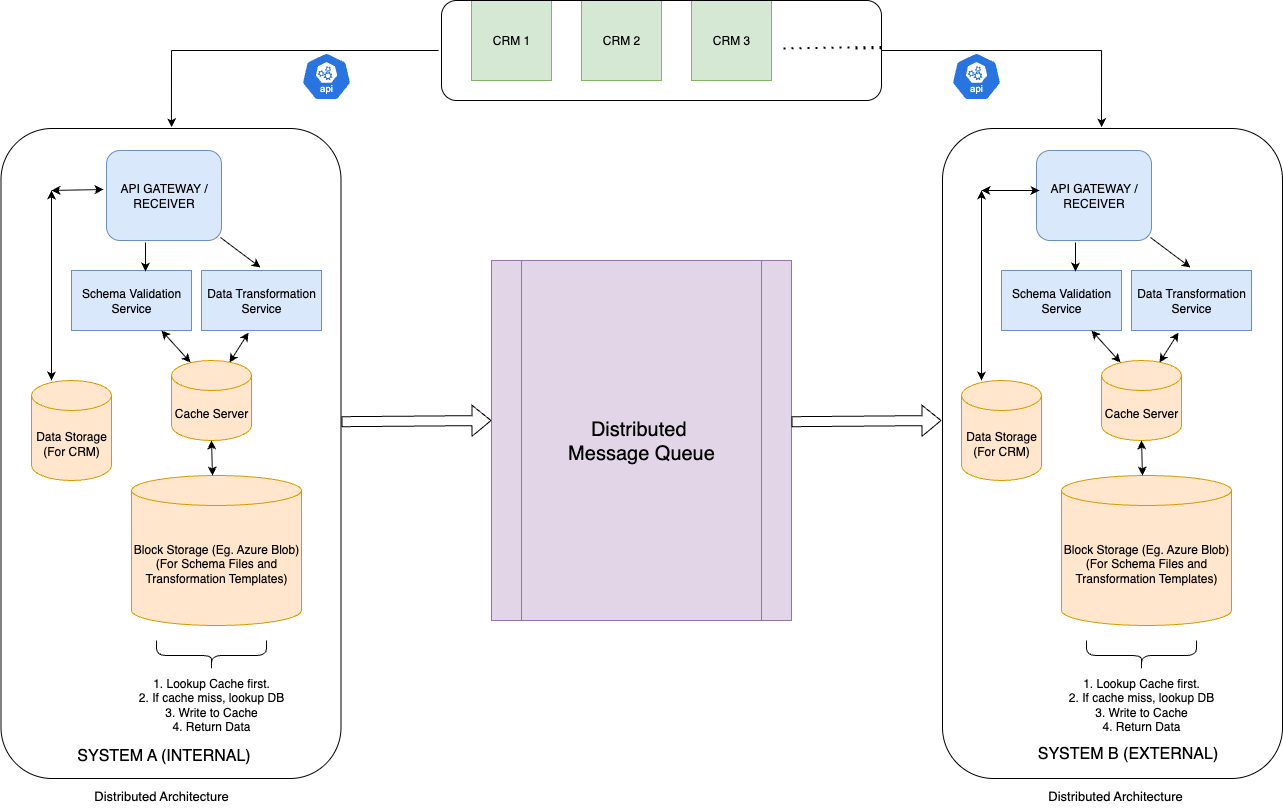

The diagram above was exported from draw.io. Its source (the exported page's mxGraphModel, read from the mxfile embedded in the PNG):
<mxGraphModel dx="1234" dy="824" grid="1" gridSize="10" guides="1" tooltips="1" connect="1" arrows="1" fold="1" page="1" pageScale="1" pageWidth="850" pageHeight="1100" math="0" shadow="0">
  <root>
    <mxCell id="0" />
    <mxCell id="1" parent="0" />
    <mxCell id="2nALJh2K0ul843wLLJTM-1" value="API GATEWAY / RECEIVER" style="rounded=1;whiteSpace=wrap;html=1;fillColor=#dae8fc;strokeColor=#6c8ebf;" vertex="1" parent="1">
      <mxGeometry x="135" y="160" width="115" height="90" as="geometry" />
    </mxCell>
    <mxCell id="2nALJh2K0ul843wLLJTM-2" value="Schema Validation Service" style="rounded=0;whiteSpace=wrap;html=1;fillColor=#dae8fc;strokeColor=#6c8ebf;" vertex="1" parent="1">
      <mxGeometry x="100" y="280" width="120" height="60" as="geometry" />
    </mxCell>
    <mxCell id="2nALJh2K0ul843wLLJTM-3" value="Data Transformation Service" style="rounded=0;whiteSpace=wrap;html=1;fillColor=#dae8fc;strokeColor=#6c8ebf;" vertex="1" parent="1">
      <mxGeometry x="230" y="280" width="120" height="60" as="geometry" />
    </mxCell>
    <mxCell id="2nALJh2K0ul843wLLJTM-4" value="Data Storage (For CRM)" style="shape=cylinder3;whiteSpace=wrap;html=1;boundedLbl=1;backgroundOutline=1;size=15;fillColor=#ffe6cc;strokeColor=#d79b00;" vertex="1" parent="1">
      <mxGeometry x="60" y="390" width="80" height="100" as="geometry" />
    </mxCell>
    <mxCell id="2nALJh2K0ul843wLLJTM-5" value="Block Storage (Eg. Azure Blob) (For Schema Files and Transformation Templates)" style="shape=cylinder3;whiteSpace=wrap;html=1;boundedLbl=1;backgroundOutline=1;size=15;fillColor=#ffe6cc;strokeColor=#d79b00;" vertex="1" parent="1">
      <mxGeometry x="160" y="485" width="170" height="150" as="geometry" />
    </mxCell>
    <mxCell id="2nALJh2K0ul843wLLJTM-6" value="Cache Server" style="shape=cylinder3;whiteSpace=wrap;html=1;boundedLbl=1;backgroundOutline=1;size=15;fillColor=#ffe6cc;strokeColor=#d79b00;" vertex="1" parent="1">
      <mxGeometry x="200" y="370" width="80" height="80" as="geometry" />
    </mxCell>
    <mxCell id="2nALJh2K0ul843wLLJTM-14" value="&lt;font style=&quot;font-size: 20px;&quot;&gt;Distributed&amp;nbsp;&lt;/font&gt;&lt;div&gt;&lt;font style=&quot;font-size: 20px;&quot;&gt;Message Queue&lt;/font&gt;&lt;/div&gt;" style="shape=process;whiteSpace=wrap;html=1;backgroundOutline=1;fillColor=#e1d5e7;strokeColor=#9673a6;" vertex="1" parent="1">
      <mxGeometry x="520" y="270" width="300" height="360" as="geometry" />
    </mxCell>
    <mxCell id="2nALJh2K0ul843wLLJTM-15" value="CRM 1" style="whiteSpace=wrap;html=1;aspect=fixed;fillColor=#d5e8d4;strokeColor=#82b366;" vertex="1" parent="1">
      <mxGeometry x="500" y="10" width="80" height="80" as="geometry" />
    </mxCell>
    <mxCell id="2nALJh2K0ul843wLLJTM-16" value="CRM 2" style="whiteSpace=wrap;html=1;aspect=fixed;fillColor=#d5e8d4;strokeColor=#82b366;" vertex="1" parent="1">
      <mxGeometry x="610" y="10" width="80" height="80" as="geometry" />
    </mxCell>
    <mxCell id="2nALJh2K0ul843wLLJTM-17" value="CRM 3" style="whiteSpace=wrap;html=1;aspect=fixed;fillColor=#d5e8d4;strokeColor=#82b366;" vertex="1" parent="1">
      <mxGeometry x="720" y="10" width="80" height="80" as="geometry" />
    </mxCell>
    <mxCell id="2nALJh2K0ul843wLLJTM-18" value="" style="endArrow=none;dashed=1;html=1;dashPattern=1 3;strokeWidth=2;rounded=0;" edge="1" parent="1" source="2nALJh2K0ul843wLLJTM-19">
      <mxGeometry width="50" height="50" relative="1" as="geometry">
        <mxPoint x="812" y="58" as="sourcePoint" />
        <mxPoint x="882" y="58" as="targetPoint" />
      </mxGeometry>
    </mxCell>
    <mxCell id="2nALJh2K0ul843wLLJTM-21" value="" style="endArrow=classic;html=1;rounded=0;exitX=0.339;exitY=1.022;exitDx=0;exitDy=0;exitPerimeter=0;entryX=0.617;entryY=0.017;entryDx=0;entryDy=0;entryPerimeter=0;" edge="1" parent="1" source="2nALJh2K0ul843wLLJTM-1" target="2nALJh2K0ul843wLLJTM-2">
      <mxGeometry width="50" height="50" relative="1" as="geometry">
        <mxPoint x="430" y="430" as="sourcePoint" />
        <mxPoint x="480" y="380" as="targetPoint" />
      </mxGeometry>
    </mxCell>
    <mxCell id="2nALJh2K0ul843wLLJTM-22" value="" style="endArrow=classic;html=1;rounded=0;exitX=1;exitY=1;exitDx=0;exitDy=0;entryX=0.5;entryY=0;entryDx=0;entryDy=0;" edge="1" parent="1">
      <mxGeometry width="50" height="50" relative="1" as="geometry">
        <mxPoint x="249" y="247" as="sourcePoint" />
        <mxPoint x="289" y="277" as="targetPoint" />
      </mxGeometry>
    </mxCell>
    <mxCell id="2nALJh2K0ul843wLLJTM-23" value="" style="endArrow=classic;startArrow=classic;html=1;rounded=0;exitX=0.75;exitY=1;exitDx=0;exitDy=0;entryX=0.238;entryY=0.025;entryDx=0;entryDy=0;entryPerimeter=0;" edge="1" parent="1" source="2nALJh2K0ul843wLLJTM-2" target="2nALJh2K0ul843wLLJTM-6">
      <mxGeometry width="50" height="50" relative="1" as="geometry">
        <mxPoint x="430" y="430" as="sourcePoint" />
        <mxPoint x="480" y="380" as="targetPoint" />
      </mxGeometry>
    </mxCell>
    <mxCell id="2nALJh2K0ul843wLLJTM-24" value="" style="endArrow=classic;startArrow=classic;html=1;rounded=0;entryX=0.392;entryY=1.033;entryDx=0;entryDy=0;entryPerimeter=0;exitX=0.725;exitY=0.025;exitDx=0;exitDy=0;exitPerimeter=0;" edge="1" parent="1" source="2nALJh2K0ul843wLLJTM-6" target="2nALJh2K0ul843wLLJTM-3">
      <mxGeometry width="50" height="50" relative="1" as="geometry">
        <mxPoint x="430" y="430" as="sourcePoint" />
        <mxPoint x="480" y="380" as="targetPoint" />
      </mxGeometry>
    </mxCell>
    <mxCell id="2nALJh2K0ul843wLLJTM-25" value="" style="endArrow=classic;startArrow=classic;html=1;rounded=0;exitX=0.5;exitY=0;exitDx=0;exitDy=0;exitPerimeter=0;" edge="1" parent="1">
      <mxGeometry width="50" height="50" relative="1" as="geometry">
        <mxPoint x="241" y="485" as="sourcePoint" />
        <mxPoint x="240" y="450" as="targetPoint" />
      </mxGeometry>
    </mxCell>
    <mxCell id="2nALJh2K0ul843wLLJTM-26" value="1. Lookup Cache first.&lt;div&gt;2. If cache miss, lookup DB&lt;br&gt;3. Write to Cache&lt;br&gt;4. Return Data&lt;/div&gt;" style="text;html=1;align=center;verticalAlign=middle;whiteSpace=wrap;rounded=0;" vertex="1" parent="1">
      <mxGeometry x="110" y="654" width="260" height="120" as="geometry" />
    </mxCell>
    <mxCell id="2nALJh2K0ul843wLLJTM-27" value="" style="shape=curlyBracket;whiteSpace=wrap;html=1;rounded=1;flipH=1;labelPosition=right;verticalLabelPosition=middle;align=left;verticalAlign=middle;rotation=90;" vertex="1" parent="1">
      <mxGeometry x="225" y="610" width="30" height="110" as="geometry" />
    </mxCell>
    <mxCell id="2nALJh2K0ul843wLLJTM-29" value="" style="endArrow=classic;startArrow=classic;html=1;rounded=0;exitX=0.25;exitY=0;exitDx=0;exitDy=0;exitPerimeter=0;" edge="1" parent="1" source="2nALJh2K0ul843wLLJTM-4">
      <mxGeometry width="50" height="50" relative="1" as="geometry">
        <mxPoint x="40" y="370" as="sourcePoint" />
        <mxPoint x="80" y="200" as="targetPoint" />
      </mxGeometry>
    </mxCell>
    <mxCell id="2nALJh2K0ul843wLLJTM-31" value="API GATEWAY / RECEIVER" style="rounded=1;whiteSpace=wrap;html=1;fillColor=#dae8fc;strokeColor=#6c8ebf;" vertex="1" parent="1">
      <mxGeometry x="1065" y="160" width="115" height="90" as="geometry" />
    </mxCell>
    <mxCell id="2nALJh2K0ul843wLLJTM-32" value="Schema Validation Service" style="rounded=0;whiteSpace=wrap;html=1;fillColor=#dae8fc;strokeColor=#6c8ebf;" vertex="1" parent="1">
      <mxGeometry x="1030" y="280" width="120" height="60" as="geometry" />
    </mxCell>
    <mxCell id="2nALJh2K0ul843wLLJTM-33" value="Data Transformation Service" style="rounded=0;whiteSpace=wrap;html=1;fillColor=#dae8fc;strokeColor=#6c8ebf;" vertex="1" parent="1">
      <mxGeometry x="1160" y="280" width="120" height="60" as="geometry" />
    </mxCell>
    <mxCell id="2nALJh2K0ul843wLLJTM-34" value="Data Storage (For CRM)" style="shape=cylinder3;whiteSpace=wrap;html=1;boundedLbl=1;backgroundOutline=1;size=15;fillColor=#ffe6cc;strokeColor=#d79b00;" vertex="1" parent="1">
      <mxGeometry x="990" y="390" width="80" height="100" as="geometry" />
    </mxCell>
    <mxCell id="2nALJh2K0ul843wLLJTM-35" value="Block Storage (Eg. Azure Blob) (For Schema Files and Transformation Templates)" style="shape=cylinder3;whiteSpace=wrap;html=1;boundedLbl=1;backgroundOutline=1;size=15;fillColor=#ffe6cc;strokeColor=#d79b00;" vertex="1" parent="1">
      <mxGeometry x="1090" y="485" width="170" height="150" as="geometry" />
    </mxCell>
    <mxCell id="2nALJh2K0ul843wLLJTM-36" value="Cache Server" style="shape=cylinder3;whiteSpace=wrap;html=1;boundedLbl=1;backgroundOutline=1;size=15;fillColor=#ffe6cc;strokeColor=#d79b00;" vertex="1" parent="1">
      <mxGeometry x="1130" y="370" width="80" height="80" as="geometry" />
    </mxCell>
    <mxCell id="2nALJh2K0ul843wLLJTM-37" value="" style="endArrow=classic;html=1;rounded=0;exitX=0.339;exitY=1.022;exitDx=0;exitDy=0;exitPerimeter=0;entryX=0.617;entryY=0.017;entryDx=0;entryDy=0;entryPerimeter=0;" edge="1" parent="1" source="2nALJh2K0ul843wLLJTM-31" target="2nALJh2K0ul843wLLJTM-32">
      <mxGeometry width="50" height="50" relative="1" as="geometry">
        <mxPoint x="1360" y="430" as="sourcePoint" />
        <mxPoint x="1410" y="380" as="targetPoint" />
      </mxGeometry>
    </mxCell>
    <mxCell id="2nALJh2K0ul843wLLJTM-38" value="" style="endArrow=classic;html=1;rounded=0;exitX=1;exitY=1;exitDx=0;exitDy=0;entryX=0.5;entryY=0;entryDx=0;entryDy=0;" edge="1" parent="1">
      <mxGeometry width="50" height="50" relative="1" as="geometry">
        <mxPoint x="1179" y="247" as="sourcePoint" />
        <mxPoint x="1219" y="277" as="targetPoint" />
      </mxGeometry>
    </mxCell>
    <mxCell id="2nALJh2K0ul843wLLJTM-39" value="" style="endArrow=classic;startArrow=classic;html=1;rounded=0;exitX=0.75;exitY=1;exitDx=0;exitDy=0;entryX=0.238;entryY=0.025;entryDx=0;entryDy=0;entryPerimeter=0;" edge="1" parent="1" source="2nALJh2K0ul843wLLJTM-32" target="2nALJh2K0ul843wLLJTM-36">
      <mxGeometry width="50" height="50" relative="1" as="geometry">
        <mxPoint x="1360" y="430" as="sourcePoint" />
        <mxPoint x="1410" y="380" as="targetPoint" />
      </mxGeometry>
    </mxCell>
    <mxCell id="2nALJh2K0ul843wLLJTM-40" value="" style="endArrow=classic;startArrow=classic;html=1;rounded=0;entryX=0.392;entryY=1.033;entryDx=0;entryDy=0;entryPerimeter=0;exitX=0.725;exitY=0.025;exitDx=0;exitDy=0;exitPerimeter=0;" edge="1" parent="1" source="2nALJh2K0ul843wLLJTM-36" target="2nALJh2K0ul843wLLJTM-33">
      <mxGeometry width="50" height="50" relative="1" as="geometry">
        <mxPoint x="1360" y="430" as="sourcePoint" />
        <mxPoint x="1410" y="380" as="targetPoint" />
      </mxGeometry>
    </mxCell>
    <mxCell id="2nALJh2K0ul843wLLJTM-41" value="" style="endArrow=classic;startArrow=classic;html=1;rounded=0;exitX=0.5;exitY=0;exitDx=0;exitDy=0;exitPerimeter=0;" edge="1" parent="1">
      <mxGeometry width="50" height="50" relative="1" as="geometry">
        <mxPoint x="1171" y="485" as="sourcePoint" />
        <mxPoint x="1170" y="450" as="targetPoint" />
      </mxGeometry>
    </mxCell>
    <mxCell id="2nALJh2K0ul843wLLJTM-42" value="1. Lookup Cache first.&lt;div&gt;2. If cache miss, lookup DB&lt;br&gt;3. Write to Cache&lt;br&gt;4. Return Data&lt;/div&gt;" style="text;html=1;align=center;verticalAlign=middle;whiteSpace=wrap;rounded=0;" vertex="1" parent="1">
      <mxGeometry x="1040" y="654" width="260" height="120" as="geometry" />
    </mxCell>
    <mxCell id="2nALJh2K0ul843wLLJTM-43" value="" style="shape=curlyBracket;whiteSpace=wrap;html=1;rounded=1;flipH=1;labelPosition=right;verticalLabelPosition=middle;align=left;verticalAlign=middle;rotation=90;" vertex="1" parent="1">
      <mxGeometry x="1155" y="610" width="30" height="110" as="geometry" />
    </mxCell>
    <mxCell id="2nALJh2K0ul843wLLJTM-44" value="" style="endArrow=classic;startArrow=classic;html=1;rounded=0;exitX=0.25;exitY=0;exitDx=0;exitDy=0;exitPerimeter=0;" edge="1" parent="1" source="2nALJh2K0ul843wLLJTM-34">
      <mxGeometry width="50" height="50" relative="1" as="geometry">
        <mxPoint x="970" y="370" as="sourcePoint" />
        <mxPoint x="1010" y="200" as="targetPoint" />
      </mxGeometry>
    </mxCell>
    <mxCell id="2nALJh2K0ul843wLLJTM-45" value="" style="endArrow=classic;startArrow=classic;html=1;rounded=0;" edge="1" parent="1">
      <mxGeometry width="50" height="50" relative="1" as="geometry">
        <mxPoint x="1010" y="200" as="sourcePoint" />
        <mxPoint x="1068" y="200" as="targetPoint" />
      </mxGeometry>
    </mxCell>
    <mxCell id="2nALJh2K0ul843wLLJTM-47" value="SYSTEM A (INTERNAL)" style="text;html=1;align=center;verticalAlign=middle;whiteSpace=wrap;rounded=0;fontSize=16;" vertex="1" parent="1">
      <mxGeometry x="80" y="750" width="225" height="30" as="geometry" />
    </mxCell>
    <mxCell id="2nALJh2K0ul843wLLJTM-48" value="SYSTEM B (EXTERNAL)" style="text;html=1;align=center;verticalAlign=middle;whiteSpace=wrap;rounded=0;fontSize=16;" vertex="1" parent="1">
      <mxGeometry x="1044" y="748" width="225" height="30" as="geometry" />
    </mxCell>
    <mxCell id="2nALJh2K0ul843wLLJTM-49" value="" style="rounded=1;whiteSpace=wrap;html=1;fillColor=none;" vertex="1" parent="1">
      <mxGeometry x="971" y="138" width="340" height="650" as="geometry" />
    </mxCell>
    <mxCell id="2nALJh2K0ul843wLLJTM-50" value="" style="shape=flexArrow;endArrow=classic;html=1;rounded=0;exitX=1.003;exitY=0.448;exitDx=0;exitDy=0;exitPerimeter=0;" edge="1" parent="1">
      <mxGeometry width="50" height="50" relative="1" as="geometry">
        <mxPoint x="370" y="431.20000000000005" as="sourcePoint" />
        <mxPoint x="520" y="430" as="targetPoint" />
      </mxGeometry>
    </mxCell>
    <mxCell id="2nALJh2K0ul843wLLJTM-51" value="" style="shape=flexArrow;endArrow=classic;html=1;rounded=0;exitX=1.003;exitY=0.448;exitDx=0;exitDy=0;exitPerimeter=0;" edge="1" parent="1">
      <mxGeometry width="50" height="50" relative="1" as="geometry">
        <mxPoint x="820" y="431.20000000000005" as="sourcePoint" />
        <mxPoint x="970" y="430" as="targetPoint" />
      </mxGeometry>
    </mxCell>
    <mxCell id="2nALJh2K0ul843wLLJTM-54" value="" style="endArrow=classic;html=1;rounded=0;entryX=0.441;entryY=-0.005;entryDx=0;entryDy=0;entryPerimeter=0;" edge="1" parent="1">
      <mxGeometry width="50" height="50" relative="1" as="geometry">
        <mxPoint x="200" y="60" as="sourcePoint" />
        <mxPoint x="199.94000000000005" y="136.75" as="targetPoint" />
      </mxGeometry>
    </mxCell>
    <mxCell id="2nALJh2K0ul843wLLJTM-55" value="" style="endArrow=none;html=1;rounded=0;" edge="1" parent="1">
      <mxGeometry width="50" height="50" relative="1" as="geometry">
        <mxPoint x="200" y="60" as="sourcePoint" />
        <mxPoint x="467" y="60" as="targetPoint" />
      </mxGeometry>
    </mxCell>
    <mxCell id="2nALJh2K0ul843wLLJTM-56" value="" style="endArrow=classic;html=1;rounded=0;entryX=0.441;entryY=-0.005;entryDx=0;entryDy=0;entryPerimeter=0;" edge="1" parent="1">
      <mxGeometry width="50" height="50" relative="1" as="geometry">
        <mxPoint x="1130.06" y="60" as="sourcePoint" />
        <mxPoint x="1130" y="136.75" as="targetPoint" />
      </mxGeometry>
    </mxCell>
    <mxCell id="2nALJh2K0ul843wLLJTM-57" value="" style="endArrow=none;html=1;rounded=0;" edge="1" parent="1">
      <mxGeometry width="50" height="50" relative="1" as="geometry">
        <mxPoint x="910" y="60" as="sourcePoint" />
        <mxPoint x="1130" y="60" as="targetPoint" />
      </mxGeometry>
    </mxCell>
    <mxCell id="2nALJh2K0ul843wLLJTM-58" value="" style="endArrow=none;dashed=1;html=1;dashPattern=1 3;strokeWidth=2;rounded=0;" edge="1" parent="1" target="2nALJh2K0ul843wLLJTM-19">
      <mxGeometry width="50" height="50" relative="1" as="geometry">
        <mxPoint x="812" y="58" as="sourcePoint" />
        <mxPoint x="882" y="58" as="targetPoint" />
      </mxGeometry>
    </mxCell>
    <mxCell id="2nALJh2K0ul843wLLJTM-19" value="" style="rounded=1;whiteSpace=wrap;html=1;fillColor=none;" vertex="1" parent="1">
      <mxGeometry x="470" y="10" width="440" height="100" as="geometry" />
    </mxCell>
    <mxCell id="2nALJh2K0ul843wLLJTM-59" value="" style="aspect=fixed;sketch=0;html=1;dashed=0;whitespace=wrap;verticalLabelPosition=bottom;verticalAlign=top;fillColor=#2875E2;strokeColor=#ffffff;points=[[0.005,0.63,0],[0.1,0.2,0],[0.9,0.2,0],[0.5,0,0],[0.995,0.63,0],[0.72,0.99,0],[0.5,1,0],[0.28,0.99,0]];shape=mxgraph.kubernetes.icon2;kubernetesLabel=1;prIcon=api" vertex="1" parent="1">
      <mxGeometry x="330" y="62" width="50" height="48" as="geometry" />
    </mxCell>
    <mxCell id="2nALJh2K0ul843wLLJTM-60" value="" style="aspect=fixed;sketch=0;html=1;dashed=0;whitespace=wrap;verticalLabelPosition=bottom;verticalAlign=top;fillColor=#2875E2;strokeColor=#ffffff;points=[[0.005,0.63,0],[0.1,0.2,0],[0.9,0.2,0],[0.5,0,0],[0.995,0.63,0],[0.72,0.99,0],[0.5,1,0],[0.28,0.99,0]];shape=mxgraph.kubernetes.icon2;kubernetesLabel=1;prIcon=api" vertex="1" parent="1">
      <mxGeometry x="980" y="62" width="50" height="48" as="geometry" />
    </mxCell>
    <mxCell id="2nALJh2K0ul843wLLJTM-61" value="Distributed Architecture" style="text;html=1;align=center;verticalAlign=middle;whiteSpace=wrap;rounded=0;fontSize=13;" vertex="1" parent="1">
      <mxGeometry x="90" y="790" width="200" height="30" as="geometry" />
    </mxCell>
    <mxCell id="2nALJh2K0ul843wLLJTM-62" value="Distributed Architecture" style="text;html=1;align=center;verticalAlign=middle;whiteSpace=wrap;rounded=0;fontSize=13;" vertex="1" parent="1">
      <mxGeometry x="1044" y="790" width="200" height="30" as="geometry" />
    </mxCell>
    <mxCell id="2nALJh2K0ul843wLLJTM-46" value="" style="rounded=1;whiteSpace=wrap;html=1;fillColor=none;" vertex="1" parent="1">
      <mxGeometry x="29.5" y="138" width="340" height="650" as="geometry" />
    </mxCell>
    <mxCell id="2nALJh2K0ul843wLLJTM-64" value="" style="endArrow=classic;startArrow=classic;html=1;rounded=0;entryX=-0.026;entryY=0.433;entryDx=0;entryDy=0;entryPerimeter=0;" edge="1" parent="1" target="2nALJh2K0ul843wLLJTM-1">
      <mxGeometry width="50" height="50" relative="1" as="geometry">
        <mxPoint x="80" y="200" as="sourcePoint" />
        <mxPoint x="530" y="400" as="targetPoint" />
      </mxGeometry>
    </mxCell>
  </root>
</mxGraphModel>